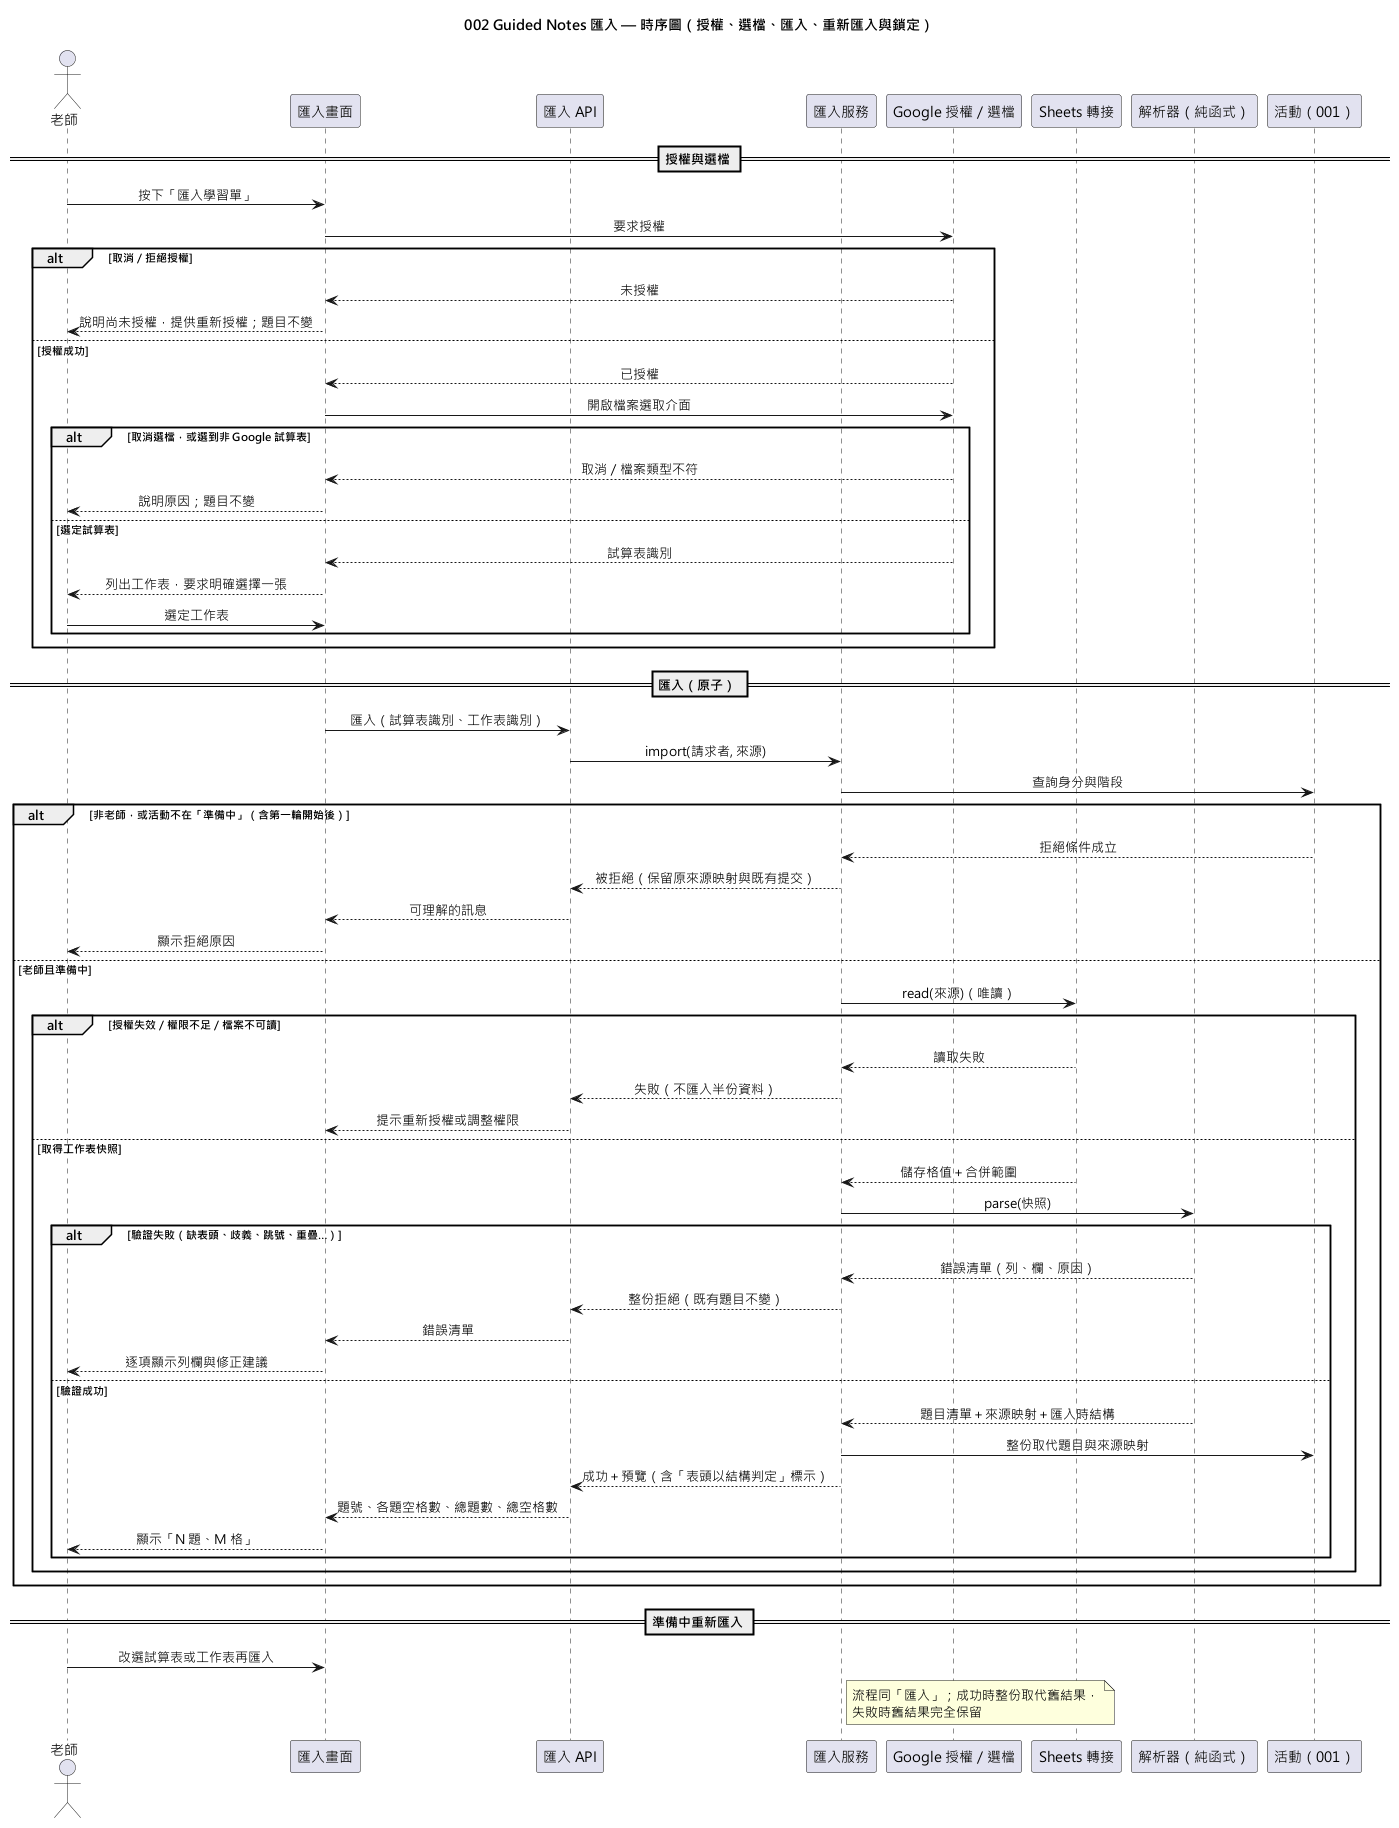

The diagram above was rendered by PlantUML. Its source (embedded in the PNG):
@startuml 002-guided-notes-import-sequence
skinparam defaultFontName "Microsoft JhengHei"
skinparam sequenceMessageAlign center
title 002 Guided Notes 匯入 — 時序圖（授權、選檔、匯入、重新匯入與鎖定）

actor "老師" as T
participant "匯入畫面" as UI
participant "匯入 API" as API
participant "匯入服務" as S
participant "Google 授權／選檔" as G
participant "Sheets 轉接" as SA
participant "解析器（純函式）" as P
participant "活動（001）" as A

== 授權與選檔 ==
T -> UI : 按下「匯入學習單」
UI -> G : 要求授權
alt 取消／拒絕授權
  G --> UI : 未授權
  UI --> T : 說明尚未授權，提供重新授權；題目不變
else 授權成功
  G --> UI : 已授權
  UI -> G : 開啟檔案選取介面
  alt 取消選檔，或選到非 Google 試算表
    G --> UI : 取消／檔案類型不符
    UI --> T : 說明原因；題目不變
  else 選定試算表
    G --> UI : 試算表識別
    UI --> T : 列出工作表，要求明確選擇一張
    T -> UI : 選定工作表
  end
end

== 匯入（原子） ==
UI -> API : 匯入（試算表識別、工作表識別）
API -> S : import(請求者, 來源)
S -> A : 查詢身分與階段
alt 非老師，或活動不在「準備中」（含第一輪開始後）
  A --> S : 拒絕條件成立
  S --> API : 被拒絕（保留原來源映射與既有提交）
  API --> UI : 可理解的訊息
  UI --> T : 顯示拒絕原因
else 老師且準備中
  S -> SA : read(來源)（唯讀）
  alt 授權失效／權限不足／檔案不可讀
    SA --> S : 讀取失敗
    S --> API : 失敗（不匯入半份資料）
    API --> UI : 提示重新授權或調整權限
  else 取得工作表快照
    SA --> S : 儲存格值＋合併範圍
    S -> P : parse(快照)
    alt 驗證失敗（缺表頭、歧義、跳號、重疊…）
      P --> S : 錯誤清單（列、欄、原因）
      S --> API : 整份拒絕（既有題目不變）
      API --> UI : 錯誤清單
      UI --> T : 逐項顯示列欄與修正建議
    else 驗證成功
      P --> S : 題目清單＋來源映射＋匯入時結構
      S -> A : 整份取代題目與來源映射
      S --> API : 成功＋預覽（含「表頭以結構判定」標示）
      API --> UI : 題號、各題空格數、總題數、總空格數
      UI --> T : 顯示「N 題、M 格」
    end
  end
end

== 準備中重新匯入 ==
T -> UI : 改選試算表或工作表再匯入
note right of S : 流程同「匯入」；成功時整份取代舊結果，\n失敗時舊結果完全保留
@enduml